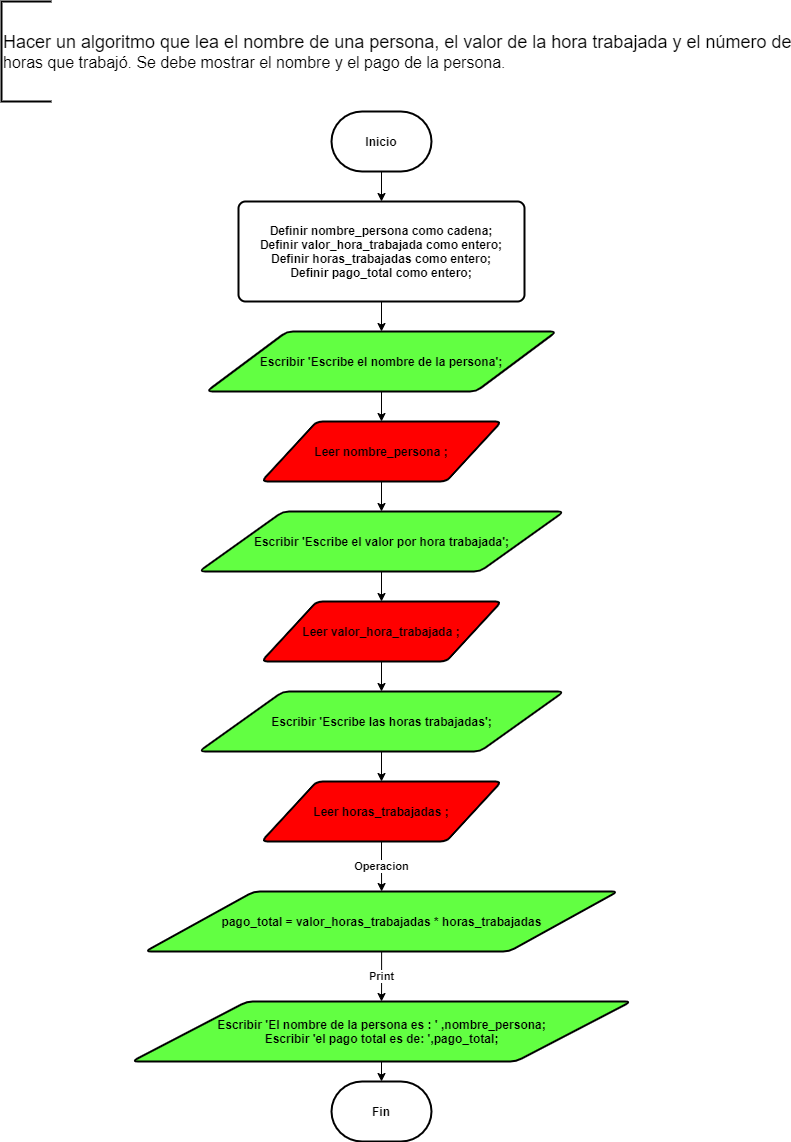

The diagram above was exported from draw.io. Its source (the exported page's mxGraphModel, read from the mxfile embedded in the PNG):
<mxGraphModel dx="1662" dy="737" grid="1" gridSize="10" guides="1" tooltips="1" connect="1" arrows="1" fold="1" page="1" pageScale="1" pageWidth="827" pageHeight="1169" math="0" shadow="0">
  <root>
    <mxCell id="APWcd8Q__eA6_4k45sPr-0" />
    <mxCell id="APWcd8Q__eA6_4k45sPr-1" parent="APWcd8Q__eA6_4k45sPr-0" />
    <mxCell id="APWcd8Q__eA6_4k45sPr-2" value="&lt;div&gt;&lt;font style=&quot;font-size: 18px&quot;&gt;Hacer un algoritmo que lea el nombre de una persona, el valor de la hora trabajada y el número de&lt;/font&gt;&lt;/div&gt;&lt;div&gt;&lt;font size=&quot;3&quot;&gt;horas que trabajó. Se debe mostrar el nombre y el pago de la persona.&lt;/font&gt;&lt;/div&gt;" style="strokeWidth=2;html=1;shape=mxgraph.flowchart.annotation_1;align=left;pointerEvents=1;fillColor=#FFFFFF;" parent="APWcd8Q__eA6_4k45sPr-1" vertex="1">
      <mxGeometry x="20" y="20" width="50" height="100" as="geometry" />
    </mxCell>
    <mxCell id="XCYVbu0V_QHwZsMI3gej-8" value="" style="edgeStyle=orthogonalEdgeStyle;rounded=0;orthogonalLoop=1;jettySize=auto;html=1;" parent="APWcd8Q__eA6_4k45sPr-1" source="EVz_GEVXeXZgkOIbHMVh-0" target="EVz_GEVXeXZgkOIbHMVh-1" edge="1">
      <mxGeometry relative="1" as="geometry" />
    </mxCell>
    <mxCell id="EVz_GEVXeXZgkOIbHMVh-0" value="&lt;b&gt;Inicio&lt;/b&gt;" style="strokeWidth=2;html=1;shape=mxgraph.flowchart.terminator;whiteSpace=wrap;fillColor=#FFFFFF;" parent="APWcd8Q__eA6_4k45sPr-1" vertex="1">
      <mxGeometry x="350" y="130" width="100" height="60" as="geometry" />
    </mxCell>
    <mxCell id="XCYVbu0V_QHwZsMI3gej-9" value="" style="edgeStyle=orthogonalEdgeStyle;rounded=0;orthogonalLoop=1;jettySize=auto;html=1;" parent="APWcd8Q__eA6_4k45sPr-1" source="EVz_GEVXeXZgkOIbHMVh-1" target="rxDcuGzHQTlFROolb_c6-0" edge="1">
      <mxGeometry relative="1" as="geometry" />
    </mxCell>
    <mxCell id="EVz_GEVXeXZgkOIbHMVh-1" value="&lt;b&gt;Definir nombre_persona como cadena;&lt;br&gt;Definir valor_hora_trabajada como entero;&lt;br&gt;Definir horas_trabajadas como entero;&lt;br&gt;Definir pago_total como entero;&lt;/b&gt;" style="rounded=1;whiteSpace=wrap;html=1;absoluteArcSize=1;arcSize=14;strokeWidth=2;fillColor=#FFFFFF;" parent="APWcd8Q__eA6_4k45sPr-1" vertex="1">
      <mxGeometry x="257" y="220" width="286" height="100" as="geometry" />
    </mxCell>
    <mxCell id="XCYVbu0V_QHwZsMI3gej-10" value="" style="edgeStyle=orthogonalEdgeStyle;rounded=0;orthogonalLoop=1;jettySize=auto;html=1;" parent="APWcd8Q__eA6_4k45sPr-1" source="rxDcuGzHQTlFROolb_c6-0" target="XCYVbu0V_QHwZsMI3gej-0" edge="1">
      <mxGeometry relative="1" as="geometry" />
    </mxCell>
    <mxCell id="rxDcuGzHQTlFROolb_c6-0" value="&lt;b&gt;Escribir 'Escribe el nombre de la persona';&lt;/b&gt;" style="shape=parallelogram;html=1;strokeWidth=2;perimeter=parallelogramPerimeter;whiteSpace=wrap;rounded=1;arcSize=12;size=0.23;fillColor=#62FF42;" parent="APWcd8Q__eA6_4k45sPr-1" vertex="1">
      <mxGeometry x="225" y="350" width="350" height="60" as="geometry" />
    </mxCell>
    <mxCell id="XCYVbu0V_QHwZsMI3gej-11" value="" style="edgeStyle=orthogonalEdgeStyle;rounded=0;orthogonalLoop=1;jettySize=auto;html=1;" parent="APWcd8Q__eA6_4k45sPr-1" source="XCYVbu0V_QHwZsMI3gej-0" target="XCYVbu0V_QHwZsMI3gej-1" edge="1">
      <mxGeometry relative="1" as="geometry" />
    </mxCell>
    <mxCell id="XCYVbu0V_QHwZsMI3gej-0" value="&lt;b&gt;Leer nombre_persona ;&lt;/b&gt;" style="shape=parallelogram;html=1;strokeWidth=2;perimeter=parallelogramPerimeter;whiteSpace=wrap;rounded=1;arcSize=12;size=0.23;fillColor=#FF0000;" parent="APWcd8Q__eA6_4k45sPr-1" vertex="1">
      <mxGeometry x="280" y="440" width="240" height="60" as="geometry" />
    </mxCell>
    <mxCell id="XCYVbu0V_QHwZsMI3gej-12" value="" style="edgeStyle=orthogonalEdgeStyle;rounded=0;orthogonalLoop=1;jettySize=auto;html=1;" parent="APWcd8Q__eA6_4k45sPr-1" source="XCYVbu0V_QHwZsMI3gej-1" target="XCYVbu0V_QHwZsMI3gej-2" edge="1">
      <mxGeometry relative="1" as="geometry" />
    </mxCell>
    <mxCell id="XCYVbu0V_QHwZsMI3gej-1" value="&lt;b&gt;Escribir 'Escribe el valor por hora trabajada';&lt;/b&gt;" style="shape=parallelogram;html=1;strokeWidth=2;perimeter=parallelogramPerimeter;whiteSpace=wrap;rounded=1;arcSize=12;size=0.23;fillColor=#62FF42;" parent="APWcd8Q__eA6_4k45sPr-1" vertex="1">
      <mxGeometry x="217.5" y="530" width="365" height="60" as="geometry" />
    </mxCell>
    <mxCell id="XCYVbu0V_QHwZsMI3gej-13" value="" style="edgeStyle=orthogonalEdgeStyle;rounded=0;orthogonalLoop=1;jettySize=auto;html=1;" parent="APWcd8Q__eA6_4k45sPr-1" source="XCYVbu0V_QHwZsMI3gej-2" target="XCYVbu0V_QHwZsMI3gej-3" edge="1">
      <mxGeometry relative="1" as="geometry" />
    </mxCell>
    <mxCell id="XCYVbu0V_QHwZsMI3gej-2" value="&lt;b&gt;Leer valor_hora_trabajada ;&lt;/b&gt;" style="shape=parallelogram;html=1;strokeWidth=2;perimeter=parallelogramPerimeter;whiteSpace=wrap;rounded=1;arcSize=12;size=0.23;fillColor=#FF0000;" parent="APWcd8Q__eA6_4k45sPr-1" vertex="1">
      <mxGeometry x="280" y="620" width="240" height="60" as="geometry" />
    </mxCell>
    <mxCell id="XCYVbu0V_QHwZsMI3gej-14" value="" style="edgeStyle=orthogonalEdgeStyle;rounded=0;orthogonalLoop=1;jettySize=auto;html=1;" parent="APWcd8Q__eA6_4k45sPr-1" source="XCYVbu0V_QHwZsMI3gej-3" target="XCYVbu0V_QHwZsMI3gej-4" edge="1">
      <mxGeometry relative="1" as="geometry" />
    </mxCell>
    <mxCell id="XCYVbu0V_QHwZsMI3gej-3" value="&lt;b&gt;Escribir 'Escribe las horas trabajadas';&lt;/b&gt;" style="shape=parallelogram;html=1;strokeWidth=2;perimeter=parallelogramPerimeter;whiteSpace=wrap;rounded=1;arcSize=12;size=0.23;fillColor=#62FF42;" parent="APWcd8Q__eA6_4k45sPr-1" vertex="1">
      <mxGeometry x="217.5" y="710" width="365" height="60" as="geometry" />
    </mxCell>
    <mxCell id="XCYVbu0V_QHwZsMI3gej-15" value="&lt;b&gt;Operacion&lt;/b&gt;" style="edgeStyle=orthogonalEdgeStyle;rounded=0;orthogonalLoop=1;jettySize=auto;html=1;" parent="APWcd8Q__eA6_4k45sPr-1" source="XCYVbu0V_QHwZsMI3gej-4" target="XCYVbu0V_QHwZsMI3gej-5" edge="1">
      <mxGeometry relative="1" as="geometry" />
    </mxCell>
    <mxCell id="XCYVbu0V_QHwZsMI3gej-4" value="&lt;b&gt;Leer horas_trabajadas ;&lt;/b&gt;" style="shape=parallelogram;html=1;strokeWidth=2;perimeter=parallelogramPerimeter;whiteSpace=wrap;rounded=1;arcSize=12;size=0.23;fillColor=#FF0000;" parent="APWcd8Q__eA6_4k45sPr-1" vertex="1">
      <mxGeometry x="280" y="800" width="240" height="60" as="geometry" />
    </mxCell>
    <mxCell id="XCYVbu0V_QHwZsMI3gej-16" value="&lt;b&gt;Print&lt;/b&gt;" style="edgeStyle=orthogonalEdgeStyle;rounded=0;orthogonalLoop=1;jettySize=auto;html=1;" parent="APWcd8Q__eA6_4k45sPr-1" source="XCYVbu0V_QHwZsMI3gej-5" target="XCYVbu0V_QHwZsMI3gej-6" edge="1">
      <mxGeometry relative="1" as="geometry" />
    </mxCell>
    <mxCell id="XCYVbu0V_QHwZsMI3gej-5" value="&lt;b&gt;pago_total = valor_horas_trabajadas * horas_trabajadas&lt;/b&gt;" style="shape=parallelogram;html=1;strokeWidth=2;perimeter=parallelogramPerimeter;whiteSpace=wrap;rounded=1;arcSize=12;size=0.23;fillColor=#62FF42;" parent="APWcd8Q__eA6_4k45sPr-1" vertex="1">
      <mxGeometry x="163.75" y="910" width="472.5" height="60" as="geometry" />
    </mxCell>
    <mxCell id="XCYVbu0V_QHwZsMI3gej-17" style="edgeStyle=orthogonalEdgeStyle;rounded=0;orthogonalLoop=1;jettySize=auto;html=1;exitX=0.5;exitY=1;exitDx=0;exitDy=0;entryX=0.5;entryY=0;entryDx=0;entryDy=0;entryPerimeter=0;" parent="APWcd8Q__eA6_4k45sPr-1" source="XCYVbu0V_QHwZsMI3gej-6" target="XCYVbu0V_QHwZsMI3gej-7" edge="1">
      <mxGeometry relative="1" as="geometry" />
    </mxCell>
    <mxCell id="XCYVbu0V_QHwZsMI3gej-6" value="&lt;b&gt;Escribir 'El nombre de la persona es : ' ,nombre_persona;&lt;br&gt;Escribir 'el pago total es de: ',pago_total;&lt;br&gt;&lt;/b&gt;" style="shape=parallelogram;html=1;strokeWidth=2;perimeter=parallelogramPerimeter;whiteSpace=wrap;rounded=1;arcSize=12;size=0.23;fillColor=#62FF42;" parent="APWcd8Q__eA6_4k45sPr-1" vertex="1">
      <mxGeometry x="150.5" y="1020" width="499" height="60" as="geometry" />
    </mxCell>
    <mxCell id="XCYVbu0V_QHwZsMI3gej-7" value="&lt;b&gt;Fin&lt;/b&gt;" style="strokeWidth=2;html=1;shape=mxgraph.flowchart.terminator;whiteSpace=wrap;fillColor=#FFFFFF;" parent="APWcd8Q__eA6_4k45sPr-1" vertex="1">
      <mxGeometry x="350" y="1100" width="100" height="60" as="geometry" />
    </mxCell>
  </root>
</mxGraphModel>